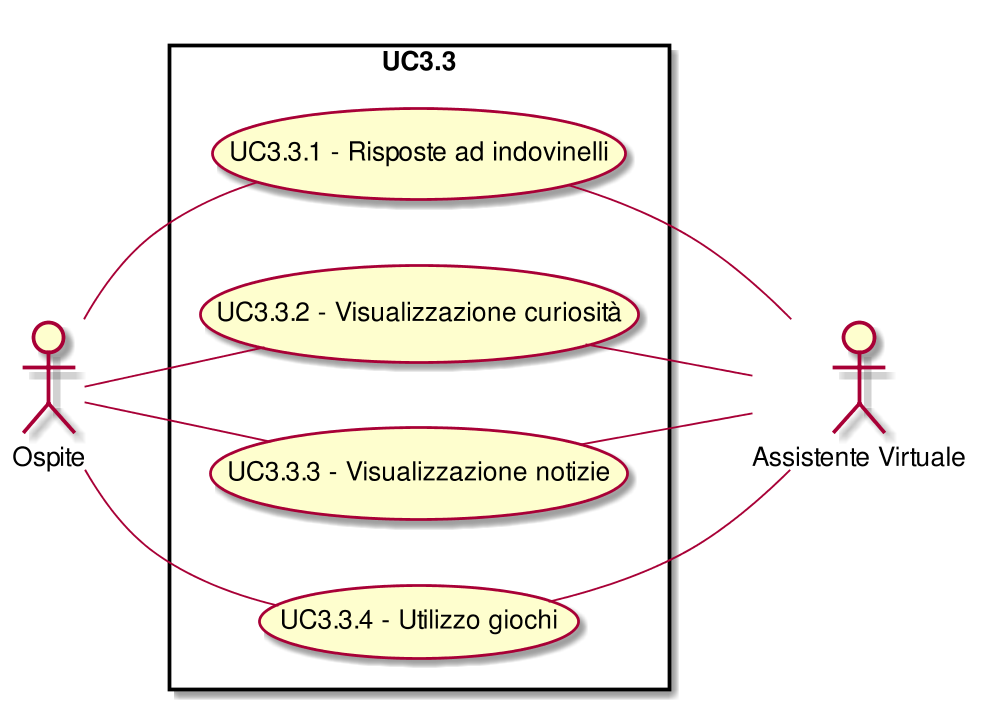

The diagram above was rendered by PlantUML. Its source (embedded in the PNG):
@startuml
scale 1000*1000
left to right direction
skinparam packageStyle rect
:Ospite:
:Assistente Virtuale:
rectangle UC3.3{
( UC3.3.1 - Risposte ad indovinelli ) as (UC3.3.1)
:Ospite:--(UC3.3.1)
( UC3.3.1 - Risposte ad indovinelli ) as (UC3.3.1)
(UC3.3.1)--:Assistente Virtuale:
( UC3.3.2 - Visualizzazione curiosità ) as (UC3.3.2)
:Ospite:--(UC3.3.2)
( UC3.3.2 - Visualizzazione curiosità ) as (UC3.3.2)
(UC3.3.2)--:Assistente Virtuale:
( UC3.3.3 - Visualizzazione notizie ) as (UC3.3.3)
:Ospite:--(UC3.3.3)
( UC3.3.3 - Visualizzazione notizie ) as (UC3.3.3)
(UC3.3.3)--:Assistente Virtuale:
( UC3.3.4 - Utilizzo giochi ) as (UC3.3.4)
:Ospite:--(UC3.3.4)
( UC3.3.4 - Utilizzo giochi ) as (UC3.3.4)
(UC3.3.4)--:Assistente Virtuale:
}
@enduml